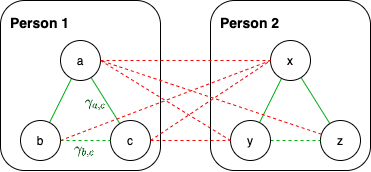

The diagram above was exported from draw.io. Its source (the exported page's mxGraphModel, read from the mxfile embedded in the PNG):
<mxGraphModel dx="438" dy="632" grid="1" gridSize="10" guides="1" tooltips="1" connect="1" arrows="1" fold="1" page="1" pageScale="1" pageWidth="827" pageHeight="1169" math="1" shadow="0">
  <root>
    <mxCell id="0" />
    <mxCell id="5" value="Cluster outlines" parent="0" />
    <mxCell id="10" value="&lt;b style=&quot;font-size: 14px&quot;&gt;Person 1&lt;/b&gt;" style="rounded=1;whiteSpace=wrap;html=1;align=left;verticalAlign=top;spacingTop=0;spacing=10;fontSize=14;container=1;recursiveResize=0;" parent="5" vertex="1">
      <mxGeometry x="80" y="210" width="160" height="170" as="geometry">
        <mxRectangle x="80" y="200" width="110" height="40" as="alternateBounds" />
      </mxGeometry>
    </mxCell>
    <mxCell id="11" style="rounded=0;orthogonalLoop=1;jettySize=auto;html=1;fontSize=14;endArrow=none;endFill=0;strokeColor=#03AD1A;" parent="10" source="6" target="8" edge="1">
      <mxGeometry relative="1" as="geometry" />
    </mxCell>
    <mxCell id="36" value="$$\gamma_{a,c}$$" style="edgeLabel;html=1;align=center;verticalAlign=middle;resizable=0;points=[];fontSize=12;labelBackgroundColor=none;fontColor=#02570D;" parent="11" vertex="1" connectable="0">
      <mxGeometry x="-0.1024" relative="1" as="geometry">
        <mxPoint x="-8.43" y="5.42" as="offset" />
      </mxGeometry>
    </mxCell>
    <mxCell id="12" style="edgeStyle=none;rounded=0;orthogonalLoop=1;jettySize=auto;html=1;fontSize=14;endArrow=none;endFill=0;strokeColor=#03AD1A;" parent="10" source="6" target="7" edge="1">
      <mxGeometry relative="1" as="geometry" />
    </mxCell>
    <mxCell id="6" value="a" style="ellipse;whiteSpace=wrap;html=1;" parent="10" vertex="1">
      <mxGeometry x="60" y="40" width="40" height="40" as="geometry" />
    </mxCell>
    <mxCell id="8" value="c" style="ellipse;whiteSpace=wrap;html=1;" parent="10" vertex="1">
      <mxGeometry x="110" y="120" width="40" height="40" as="geometry" />
    </mxCell>
    <mxCell id="13" style="edgeStyle=none;rounded=0;orthogonalLoop=1;jettySize=auto;html=1;fontSize=14;endArrow=none;endFill=0;jumpStyle=none;dashed=1;strokeColor=#03AD1A;" parent="10" source="7" target="8" edge="1">
      <mxGeometry relative="1" as="geometry" />
    </mxCell>
    <mxCell id="37" value="$$\gamma_{b,c}$$" style="edgeLabel;html=1;align=center;verticalAlign=middle;resizable=0;points=[];fontSize=12;labelBackgroundColor=none;fontColor=#02570D;" parent="13" vertex="1" connectable="0">
      <mxGeometry x="-0.0705" relative="1" as="geometry">
        <mxPoint y="10" as="offset" />
      </mxGeometry>
    </mxCell>
    <mxCell id="7" value="b" style="ellipse;whiteSpace=wrap;html=1;" parent="10" vertex="1">
      <mxGeometry x="20" y="120" width="40" height="40" as="geometry" />
    </mxCell>
    <mxCell id="21" value="&lt;b style=&quot;font-size: 14px&quot;&gt;Person 2&lt;/b&gt;" style="rounded=1;whiteSpace=wrap;html=1;align=left;verticalAlign=top;spacingTop=0;spacing=10;fontSize=14;container=1;recursiveResize=0;" parent="5" vertex="1">
      <mxGeometry x="290" y="210" width="160" height="170" as="geometry">
        <mxRectangle x="80" y="200" width="110" height="40" as="alternateBounds" />
      </mxGeometry>
    </mxCell>
    <mxCell id="22" style="rounded=0;orthogonalLoop=1;jettySize=auto;html=1;fontSize=14;endArrow=none;endFill=0;strokeColor=#03AD1A;" parent="21" source="24" target="25" edge="1">
      <mxGeometry relative="1" as="geometry" />
    </mxCell>
    <mxCell id="23" style="edgeStyle=none;rounded=0;orthogonalLoop=1;jettySize=auto;html=1;fontSize=14;endArrow=none;endFill=0;strokeColor=#03AD1A;" parent="21" source="24" target="27" edge="1">
      <mxGeometry relative="1" as="geometry" />
    </mxCell>
    <mxCell id="24" value="x" style="ellipse;whiteSpace=wrap;html=1;" parent="21" vertex="1">
      <mxGeometry x="60" y="40" width="40" height="40" as="geometry" />
    </mxCell>
    <mxCell id="25" value="z" style="ellipse;whiteSpace=wrap;html=1;" parent="21" vertex="1">
      <mxGeometry x="110" y="120" width="40" height="40" as="geometry" />
    </mxCell>
    <mxCell id="26" style="edgeStyle=none;rounded=0;orthogonalLoop=1;jettySize=auto;html=1;fontSize=14;endArrow=none;endFill=0;jumpStyle=none;dashed=1;strokeColor=#03AD1A;" parent="21" source="27" target="25" edge="1">
      <mxGeometry relative="1" as="geometry" />
    </mxCell>
    <mxCell id="27" value="y" style="ellipse;whiteSpace=wrap;html=1;" parent="21" vertex="1">
      <mxGeometry x="20" y="120" width="40" height="40" as="geometry" />
    </mxCell>
    <mxCell id="28" style="edgeStyle=none;rounded=0;jumpStyle=none;orthogonalLoop=1;jettySize=auto;html=1;dashed=1;endArrow=none;endFill=0;fontSize=14;strokeColor=#F00707;entryX=0;entryY=0.5;entryDx=0;entryDy=0;" parent="5" source="6" target="24" edge="1">
      <mxGeometry relative="1" as="geometry">
        <mxPoint x="350" y="270" as="targetPoint" />
      </mxGeometry>
    </mxCell>
    <mxCell id="30" style="edgeStyle=none;rounded=0;jumpStyle=none;orthogonalLoop=1;jettySize=auto;html=1;dashed=1;endArrow=none;endFill=0;strokeColor=#F00707;fontSize=14;exitX=1;exitY=0.5;exitDx=0;exitDy=0;entryX=0;entryY=0.5;entryDx=0;entryDy=0;" parent="5" source="6" target="27" edge="1">
      <mxGeometry relative="1" as="geometry">
        <mxPoint x="370" y="350.0000000000001" as="targetPoint" />
        <mxPoint x="260" y="190" as="sourcePoint" />
      </mxGeometry>
    </mxCell>
    <mxCell id="44" style="edgeStyle=none;rounded=0;jumpStyle=none;orthogonalLoop=1;jettySize=auto;html=1;dashed=1;endArrow=none;endFill=0;strokeColor=#F00707;fontSize=14;entryX=0;entryY=0.5;entryDx=0;entryDy=0;exitX=1;exitY=0.5;exitDx=0;exitDy=0;" edge="1" parent="5" source="7" target="24">
      <mxGeometry relative="1" as="geometry">
        <mxPoint x="321.9036259559882" y="351.4840592734063" as="targetPoint" />
        <mxPoint x="188.09908953177046" y="288.51016792553446" as="sourcePoint" />
      </mxGeometry>
    </mxCell>
    <mxCell id="48" style="edgeStyle=orthogonalEdgeStyle;rounded=0;orthogonalLoop=1;jettySize=auto;html=1;entryX=0;entryY=0.5;entryDx=0;entryDy=0;dashed=1;fontSize=14;strokeColor=#F00707;endFill=0;endArrow=none;" edge="1" parent="5" source="8" target="27">
      <mxGeometry relative="1" as="geometry" />
    </mxCell>
    <mxCell id="49" style="rounded=0;orthogonalLoop=1;jettySize=auto;html=1;dashed=1;endArrow=none;endFill=0;strokeColor=#F00707;fontSize=14;entryX=1;entryY=0.5;entryDx=0;entryDy=0;" edge="1" parent="5" source="25" target="6">
      <mxGeometry relative="1" as="geometry">
        <mxPoint x="280" y="180" as="targetPoint" />
      </mxGeometry>
    </mxCell>
    <mxCell id="50" style="edgeStyle=none;rounded=0;orthogonalLoop=1;jettySize=auto;html=1;dashed=1;endArrow=none;endFill=0;strokeColor=#F00707;fontSize=14;exitX=1;exitY=0.5;exitDx=0;exitDy=0;entryX=0;entryY=0.5;entryDx=0;entryDy=0;" edge="1" parent="5" source="8" target="24">
      <mxGeometry relative="1" as="geometry">
        <mxPoint x="350" y="270" as="targetPoint" />
      </mxGeometry>
    </mxCell>
  </root>
</mxGraphModel>